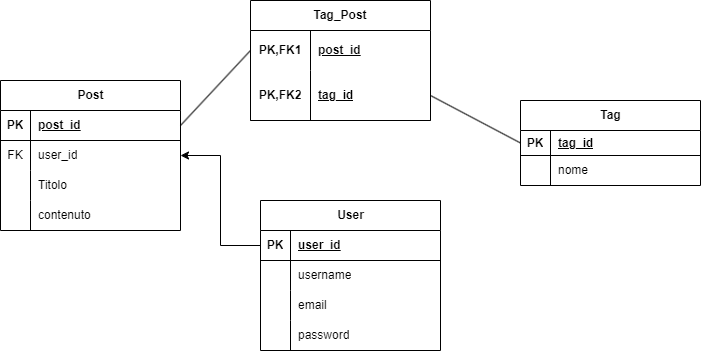

The diagram above was exported from draw.io. Its source (the exported page's mxGraphModel, read from the mxfile embedded in the PNG):
<mxGraphModel dx="792" dy="1131" grid="1" gridSize="10" guides="1" tooltips="1" connect="1" arrows="1" fold="1" page="1" pageScale="1" pageWidth="827" pageHeight="1169" math="0" shadow="0">
  <root>
    <mxCell id="0" />
    <mxCell id="1" parent="0" />
    <mxCell id="2kiheuPMIUAq0WJTrCdO-52" style="edgeStyle=orthogonalEdgeStyle;rounded=0;orthogonalLoop=1;jettySize=auto;html=1;exitX=0;exitY=0.5;exitDx=0;exitDy=0;" edge="1" parent="1" source="2kiheuPMIUAq0WJTrCdO-12" target="2kiheuPMIUAq0WJTrCdO-28">
      <mxGeometry relative="1" as="geometry" />
    </mxCell>
    <mxCell id="2kiheuPMIUAq0WJTrCdO-11" value="User" style="shape=table;startSize=30;container=1;collapsible=1;childLayout=tableLayout;fixedRows=1;rowLines=0;fontStyle=1;align=center;resizeLast=1;html=1;" vertex="1" parent="1">
      <mxGeometry x="380" y="360" width="180" height="150" as="geometry" />
    </mxCell>
    <mxCell id="2kiheuPMIUAq0WJTrCdO-12" value="" style="shape=tableRow;horizontal=0;startSize=0;swimlaneHead=0;swimlaneBody=0;fillColor=none;collapsible=0;dropTarget=0;points=[[0,0.5],[1,0.5]];portConstraint=eastwest;top=0;left=0;right=0;bottom=1;" vertex="1" parent="2kiheuPMIUAq0WJTrCdO-11">
      <mxGeometry y="30" width="180" height="30" as="geometry" />
    </mxCell>
    <mxCell id="2kiheuPMIUAq0WJTrCdO-13" value="PK" style="shape=partialRectangle;connectable=0;fillColor=none;top=0;left=0;bottom=0;right=0;fontStyle=1;overflow=hidden;whiteSpace=wrap;html=1;" vertex="1" parent="2kiheuPMIUAq0WJTrCdO-12">
      <mxGeometry width="30" height="30" as="geometry">
        <mxRectangle width="30" height="30" as="alternateBounds" />
      </mxGeometry>
    </mxCell>
    <mxCell id="2kiheuPMIUAq0WJTrCdO-14" value="user_id" style="shape=partialRectangle;connectable=0;fillColor=none;top=0;left=0;bottom=0;right=0;align=left;spacingLeft=6;fontStyle=5;overflow=hidden;whiteSpace=wrap;html=1;" vertex="1" parent="2kiheuPMIUAq0WJTrCdO-12">
      <mxGeometry x="30" width="150" height="30" as="geometry">
        <mxRectangle width="150" height="30" as="alternateBounds" />
      </mxGeometry>
    </mxCell>
    <mxCell id="2kiheuPMIUAq0WJTrCdO-15" value="" style="shape=tableRow;horizontal=0;startSize=0;swimlaneHead=0;swimlaneBody=0;fillColor=none;collapsible=0;dropTarget=0;points=[[0,0.5],[1,0.5]];portConstraint=eastwest;top=0;left=0;right=0;bottom=0;" vertex="1" parent="2kiheuPMIUAq0WJTrCdO-11">
      <mxGeometry y="60" width="180" height="30" as="geometry" />
    </mxCell>
    <mxCell id="2kiheuPMIUAq0WJTrCdO-16" value="" style="shape=partialRectangle;connectable=0;fillColor=none;top=0;left=0;bottom=0;right=0;editable=1;overflow=hidden;whiteSpace=wrap;html=1;" vertex="1" parent="2kiheuPMIUAq0WJTrCdO-15">
      <mxGeometry width="30" height="30" as="geometry">
        <mxRectangle width="30" height="30" as="alternateBounds" />
      </mxGeometry>
    </mxCell>
    <mxCell id="2kiheuPMIUAq0WJTrCdO-17" value="username" style="shape=partialRectangle;connectable=0;fillColor=none;top=0;left=0;bottom=0;right=0;align=left;spacingLeft=6;overflow=hidden;whiteSpace=wrap;html=1;" vertex="1" parent="2kiheuPMIUAq0WJTrCdO-15">
      <mxGeometry x="30" width="150" height="30" as="geometry">
        <mxRectangle width="150" height="30" as="alternateBounds" />
      </mxGeometry>
    </mxCell>
    <mxCell id="2kiheuPMIUAq0WJTrCdO-18" value="" style="shape=tableRow;horizontal=0;startSize=0;swimlaneHead=0;swimlaneBody=0;fillColor=none;collapsible=0;dropTarget=0;points=[[0,0.5],[1,0.5]];portConstraint=eastwest;top=0;left=0;right=0;bottom=0;" vertex="1" parent="2kiheuPMIUAq0WJTrCdO-11">
      <mxGeometry y="90" width="180" height="30" as="geometry" />
    </mxCell>
    <mxCell id="2kiheuPMIUAq0WJTrCdO-19" value="" style="shape=partialRectangle;connectable=0;fillColor=none;top=0;left=0;bottom=0;right=0;editable=1;overflow=hidden;whiteSpace=wrap;html=1;" vertex="1" parent="2kiheuPMIUAq0WJTrCdO-18">
      <mxGeometry width="30" height="30" as="geometry">
        <mxRectangle width="30" height="30" as="alternateBounds" />
      </mxGeometry>
    </mxCell>
    <mxCell id="2kiheuPMIUAq0WJTrCdO-20" value="email" style="shape=partialRectangle;connectable=0;fillColor=none;top=0;left=0;bottom=0;right=0;align=left;spacingLeft=6;overflow=hidden;whiteSpace=wrap;html=1;" vertex="1" parent="2kiheuPMIUAq0WJTrCdO-18">
      <mxGeometry x="30" width="150" height="30" as="geometry">
        <mxRectangle width="150" height="30" as="alternateBounds" />
      </mxGeometry>
    </mxCell>
    <mxCell id="2kiheuPMIUAq0WJTrCdO-21" value="" style="shape=tableRow;horizontal=0;startSize=0;swimlaneHead=0;swimlaneBody=0;fillColor=none;collapsible=0;dropTarget=0;points=[[0,0.5],[1,0.5]];portConstraint=eastwest;top=0;left=0;right=0;bottom=0;" vertex="1" parent="2kiheuPMIUAq0WJTrCdO-11">
      <mxGeometry y="120" width="180" height="30" as="geometry" />
    </mxCell>
    <mxCell id="2kiheuPMIUAq0WJTrCdO-22" value="" style="shape=partialRectangle;connectable=0;fillColor=none;top=0;left=0;bottom=0;right=0;editable=1;overflow=hidden;whiteSpace=wrap;html=1;" vertex="1" parent="2kiheuPMIUAq0WJTrCdO-21">
      <mxGeometry width="30" height="30" as="geometry">
        <mxRectangle width="30" height="30" as="alternateBounds" />
      </mxGeometry>
    </mxCell>
    <mxCell id="2kiheuPMIUAq0WJTrCdO-23" value="password" style="shape=partialRectangle;connectable=0;fillColor=none;top=0;left=0;bottom=0;right=0;align=left;spacingLeft=6;overflow=hidden;whiteSpace=wrap;html=1;" vertex="1" parent="2kiheuPMIUAq0WJTrCdO-21">
      <mxGeometry x="30" width="150" height="30" as="geometry">
        <mxRectangle width="150" height="30" as="alternateBounds" />
      </mxGeometry>
    </mxCell>
    <mxCell id="2kiheuPMIUAq0WJTrCdO-24" value="Post" style="shape=table;startSize=30;container=1;collapsible=1;childLayout=tableLayout;fixedRows=1;rowLines=0;fontStyle=1;align=center;resizeLast=1;html=1;" vertex="1" parent="1">
      <mxGeometry x="120" y="240" width="180" height="150" as="geometry" />
    </mxCell>
    <mxCell id="2kiheuPMIUAq0WJTrCdO-25" value="" style="shape=tableRow;horizontal=0;startSize=0;swimlaneHead=0;swimlaneBody=0;fillColor=none;collapsible=0;dropTarget=0;points=[[0,0.5],[1,0.5]];portConstraint=eastwest;top=0;left=0;right=0;bottom=1;" vertex="1" parent="2kiheuPMIUAq0WJTrCdO-24">
      <mxGeometry y="30" width="180" height="30" as="geometry" />
    </mxCell>
    <mxCell id="2kiheuPMIUAq0WJTrCdO-26" value="PK" style="shape=partialRectangle;connectable=0;fillColor=none;top=0;left=0;bottom=0;right=0;fontStyle=1;overflow=hidden;whiteSpace=wrap;html=1;" vertex="1" parent="2kiheuPMIUAq0WJTrCdO-25">
      <mxGeometry width="30" height="30" as="geometry">
        <mxRectangle width="30" height="30" as="alternateBounds" />
      </mxGeometry>
    </mxCell>
    <mxCell id="2kiheuPMIUAq0WJTrCdO-27" value="post_id" style="shape=partialRectangle;connectable=0;fillColor=none;top=0;left=0;bottom=0;right=0;align=left;spacingLeft=6;fontStyle=5;overflow=hidden;whiteSpace=wrap;html=1;" vertex="1" parent="2kiheuPMIUAq0WJTrCdO-25">
      <mxGeometry x="30" width="150" height="30" as="geometry">
        <mxRectangle width="150" height="30" as="alternateBounds" />
      </mxGeometry>
    </mxCell>
    <mxCell id="2kiheuPMIUAq0WJTrCdO-28" value="" style="shape=tableRow;horizontal=0;startSize=0;swimlaneHead=0;swimlaneBody=0;fillColor=none;collapsible=0;dropTarget=0;points=[[0,0.5],[1,0.5]];portConstraint=eastwest;top=0;left=0;right=0;bottom=0;" vertex="1" parent="2kiheuPMIUAq0WJTrCdO-24">
      <mxGeometry y="60" width="180" height="30" as="geometry" />
    </mxCell>
    <mxCell id="2kiheuPMIUAq0WJTrCdO-29" value="FK" style="shape=partialRectangle;connectable=0;fillColor=none;top=0;left=0;bottom=0;right=0;editable=1;overflow=hidden;whiteSpace=wrap;html=1;" vertex="1" parent="2kiheuPMIUAq0WJTrCdO-28">
      <mxGeometry width="30" height="30" as="geometry">
        <mxRectangle width="30" height="30" as="alternateBounds" />
      </mxGeometry>
    </mxCell>
    <mxCell id="2kiheuPMIUAq0WJTrCdO-30" value="user_id" style="shape=partialRectangle;connectable=0;fillColor=none;top=0;left=0;bottom=0;right=0;align=left;spacingLeft=6;overflow=hidden;whiteSpace=wrap;html=1;" vertex="1" parent="2kiheuPMIUAq0WJTrCdO-28">
      <mxGeometry x="30" width="150" height="30" as="geometry">
        <mxRectangle width="150" height="30" as="alternateBounds" />
      </mxGeometry>
    </mxCell>
    <mxCell id="2kiheuPMIUAq0WJTrCdO-31" value="" style="shape=tableRow;horizontal=0;startSize=0;swimlaneHead=0;swimlaneBody=0;fillColor=none;collapsible=0;dropTarget=0;points=[[0,0.5],[1,0.5]];portConstraint=eastwest;top=0;left=0;right=0;bottom=0;" vertex="1" parent="2kiheuPMIUAq0WJTrCdO-24">
      <mxGeometry y="90" width="180" height="30" as="geometry" />
    </mxCell>
    <mxCell id="2kiheuPMIUAq0WJTrCdO-32" value="" style="shape=partialRectangle;connectable=0;fillColor=none;top=0;left=0;bottom=0;right=0;editable=1;overflow=hidden;whiteSpace=wrap;html=1;" vertex="1" parent="2kiheuPMIUAq0WJTrCdO-31">
      <mxGeometry width="30" height="30" as="geometry">
        <mxRectangle width="30" height="30" as="alternateBounds" />
      </mxGeometry>
    </mxCell>
    <mxCell id="2kiheuPMIUAq0WJTrCdO-33" value="Titolo" style="shape=partialRectangle;connectable=0;fillColor=none;top=0;left=0;bottom=0;right=0;align=left;spacingLeft=6;overflow=hidden;whiteSpace=wrap;html=1;" vertex="1" parent="2kiheuPMIUAq0WJTrCdO-31">
      <mxGeometry x="30" width="150" height="30" as="geometry">
        <mxRectangle width="150" height="30" as="alternateBounds" />
      </mxGeometry>
    </mxCell>
    <mxCell id="2kiheuPMIUAq0WJTrCdO-34" value="" style="shape=tableRow;horizontal=0;startSize=0;swimlaneHead=0;swimlaneBody=0;fillColor=none;collapsible=0;dropTarget=0;points=[[0,0.5],[1,0.5]];portConstraint=eastwest;top=0;left=0;right=0;bottom=0;" vertex="1" parent="2kiheuPMIUAq0WJTrCdO-24">
      <mxGeometry y="120" width="180" height="30" as="geometry" />
    </mxCell>
    <mxCell id="2kiheuPMIUAq0WJTrCdO-35" value="" style="shape=partialRectangle;connectable=0;fillColor=none;top=0;left=0;bottom=0;right=0;editable=1;overflow=hidden;whiteSpace=wrap;html=1;" vertex="1" parent="2kiheuPMIUAq0WJTrCdO-34">
      <mxGeometry width="30" height="30" as="geometry">
        <mxRectangle width="30" height="30" as="alternateBounds" />
      </mxGeometry>
    </mxCell>
    <mxCell id="2kiheuPMIUAq0WJTrCdO-36" value="contenuto" style="shape=partialRectangle;connectable=0;fillColor=none;top=0;left=0;bottom=0;right=0;align=left;spacingLeft=6;overflow=hidden;whiteSpace=wrap;html=1;" vertex="1" parent="2kiheuPMIUAq0WJTrCdO-34">
      <mxGeometry x="30" width="150" height="30" as="geometry">
        <mxRectangle width="150" height="30" as="alternateBounds" />
      </mxGeometry>
    </mxCell>
    <mxCell id="2kiheuPMIUAq0WJTrCdO-37" value="Tag_Post" style="shape=table;startSize=30;container=1;collapsible=1;childLayout=tableLayout;fixedRows=1;rowLines=0;fontStyle=1;align=center;resizeLast=1;html=1;whiteSpace=wrap;" vertex="1" parent="1">
      <mxGeometry x="370" y="160" width="180" height="120" as="geometry" />
    </mxCell>
    <mxCell id="2kiheuPMIUAq0WJTrCdO-38" value="" style="shape=tableRow;horizontal=0;startSize=0;swimlaneHead=0;swimlaneBody=0;fillColor=none;collapsible=0;dropTarget=0;points=[[0,0.5],[1,0.5]];portConstraint=eastwest;top=0;left=0;right=0;bottom=0;html=1;" vertex="1" parent="2kiheuPMIUAq0WJTrCdO-37">
      <mxGeometry y="30" width="180" height="40" as="geometry" />
    </mxCell>
    <mxCell id="2kiheuPMIUAq0WJTrCdO-39" value="PK,FK1" style="shape=partialRectangle;connectable=0;fillColor=none;top=0;left=0;bottom=0;right=0;fontStyle=1;overflow=hidden;html=1;whiteSpace=wrap;" vertex="1" parent="2kiheuPMIUAq0WJTrCdO-38">
      <mxGeometry width="60" height="40" as="geometry">
        <mxRectangle width="60" height="40" as="alternateBounds" />
      </mxGeometry>
    </mxCell>
    <mxCell id="2kiheuPMIUAq0WJTrCdO-40" value="post_id" style="shape=partialRectangle;connectable=0;fillColor=none;top=0;left=0;bottom=0;right=0;align=left;spacingLeft=6;fontStyle=5;overflow=hidden;html=1;whiteSpace=wrap;" vertex="1" parent="2kiheuPMIUAq0WJTrCdO-38">
      <mxGeometry x="60" width="120" height="40" as="geometry">
        <mxRectangle width="120" height="40" as="alternateBounds" />
      </mxGeometry>
    </mxCell>
    <mxCell id="2kiheuPMIUAq0WJTrCdO-41" value="" style="shape=tableRow;horizontal=0;startSize=0;swimlaneHead=0;swimlaneBody=0;fillColor=none;collapsible=0;dropTarget=0;points=[[0,0.5],[1,0.5]];portConstraint=eastwest;top=0;left=0;right=0;bottom=1;html=1;" vertex="1" parent="2kiheuPMIUAq0WJTrCdO-37">
      <mxGeometry y="70" width="180" height="50" as="geometry" />
    </mxCell>
    <mxCell id="2kiheuPMIUAq0WJTrCdO-42" value="PK,FK2" style="shape=partialRectangle;connectable=0;fillColor=none;top=0;left=0;bottom=0;right=0;fontStyle=1;overflow=hidden;html=1;whiteSpace=wrap;" vertex="1" parent="2kiheuPMIUAq0WJTrCdO-41">
      <mxGeometry width="60" height="50" as="geometry">
        <mxRectangle width="60" height="50" as="alternateBounds" />
      </mxGeometry>
    </mxCell>
    <mxCell id="2kiheuPMIUAq0WJTrCdO-43" value="tag_id" style="shape=partialRectangle;connectable=0;fillColor=none;top=0;left=0;bottom=0;right=0;align=left;spacingLeft=6;fontStyle=5;overflow=hidden;html=1;whiteSpace=wrap;" vertex="1" parent="2kiheuPMIUAq0WJTrCdO-41">
      <mxGeometry x="60" width="120" height="50" as="geometry">
        <mxRectangle width="120" height="50" as="alternateBounds" />
      </mxGeometry>
    </mxCell>
    <mxCell id="2kiheuPMIUAq0WJTrCdO-50" value="" style="endArrow=none;html=1;rounded=0;exitX=1;exitY=0.5;exitDx=0;exitDy=0;entryX=0;entryY=0.5;entryDx=0;entryDy=0;" edge="1" parent="1" source="2kiheuPMIUAq0WJTrCdO-25" target="2kiheuPMIUAq0WJTrCdO-38">
      <mxGeometry width="50" height="50" relative="1" as="geometry">
        <mxPoint x="420" y="400" as="sourcePoint" />
        <mxPoint x="470" y="350" as="targetPoint" />
      </mxGeometry>
    </mxCell>
    <mxCell id="2kiheuPMIUAq0WJTrCdO-51" value="" style="endArrow=none;html=1;rounded=0;exitX=1;exitY=0.5;exitDx=0;exitDy=0;entryX=0;entryY=0.5;entryDx=0;entryDy=0;" edge="1" parent="1" source="2kiheuPMIUAq0WJTrCdO-41" target="2kiheuPMIUAq0WJTrCdO-54">
      <mxGeometry width="50" height="50" relative="1" as="geometry">
        <mxPoint x="610" y="270" as="sourcePoint" />
        <mxPoint x="660" y="220" as="targetPoint" />
      </mxGeometry>
    </mxCell>
    <mxCell id="2kiheuPMIUAq0WJTrCdO-53" value="Tag" style="shape=table;startSize=30;container=1;collapsible=1;childLayout=tableLayout;fixedRows=1;rowLines=0;fontStyle=1;align=center;resizeLast=1;html=1;" vertex="1" parent="1">
      <mxGeometry x="640" y="260" width="180" height="85" as="geometry" />
    </mxCell>
    <mxCell id="2kiheuPMIUAq0WJTrCdO-54" value="" style="shape=tableRow;horizontal=0;startSize=0;swimlaneHead=0;swimlaneBody=0;fillColor=none;collapsible=0;dropTarget=0;points=[[0,0.5],[1,0.5]];portConstraint=eastwest;top=0;left=0;right=0;bottom=1;" vertex="1" parent="2kiheuPMIUAq0WJTrCdO-53">
      <mxGeometry y="30" width="180" height="25" as="geometry" />
    </mxCell>
    <mxCell id="2kiheuPMIUAq0WJTrCdO-55" value="PK" style="shape=partialRectangle;connectable=0;fillColor=none;top=0;left=0;bottom=0;right=0;fontStyle=1;overflow=hidden;whiteSpace=wrap;html=1;" vertex="1" parent="2kiheuPMIUAq0WJTrCdO-54">
      <mxGeometry width="30" height="25" as="geometry">
        <mxRectangle width="30" height="25" as="alternateBounds" />
      </mxGeometry>
    </mxCell>
    <mxCell id="2kiheuPMIUAq0WJTrCdO-56" value="tag_id" style="shape=partialRectangle;connectable=0;fillColor=none;top=0;left=0;bottom=0;right=0;align=left;spacingLeft=6;fontStyle=5;overflow=hidden;whiteSpace=wrap;html=1;" vertex="1" parent="2kiheuPMIUAq0WJTrCdO-54">
      <mxGeometry x="30" width="150" height="25" as="geometry">
        <mxRectangle width="150" height="25" as="alternateBounds" />
      </mxGeometry>
    </mxCell>
    <mxCell id="2kiheuPMIUAq0WJTrCdO-57" value="" style="shape=tableRow;horizontal=0;startSize=0;swimlaneHead=0;swimlaneBody=0;fillColor=none;collapsible=0;dropTarget=0;points=[[0,0.5],[1,0.5]];portConstraint=eastwest;top=0;left=0;right=0;bottom=0;" vertex="1" parent="2kiheuPMIUAq0WJTrCdO-53">
      <mxGeometry y="55" width="180" height="30" as="geometry" />
    </mxCell>
    <mxCell id="2kiheuPMIUAq0WJTrCdO-58" value="" style="shape=partialRectangle;connectable=0;fillColor=none;top=0;left=0;bottom=0;right=0;editable=1;overflow=hidden;whiteSpace=wrap;html=1;" vertex="1" parent="2kiheuPMIUAq0WJTrCdO-57">
      <mxGeometry width="30" height="30" as="geometry">
        <mxRectangle width="30" height="30" as="alternateBounds" />
      </mxGeometry>
    </mxCell>
    <mxCell id="2kiheuPMIUAq0WJTrCdO-59" value="nome" style="shape=partialRectangle;connectable=0;fillColor=none;top=0;left=0;bottom=0;right=0;align=left;spacingLeft=6;overflow=hidden;whiteSpace=wrap;html=1;" vertex="1" parent="2kiheuPMIUAq0WJTrCdO-57">
      <mxGeometry x="30" width="150" height="30" as="geometry">
        <mxRectangle width="150" height="30" as="alternateBounds" />
      </mxGeometry>
    </mxCell>
  </root>
</mxGraphModel>